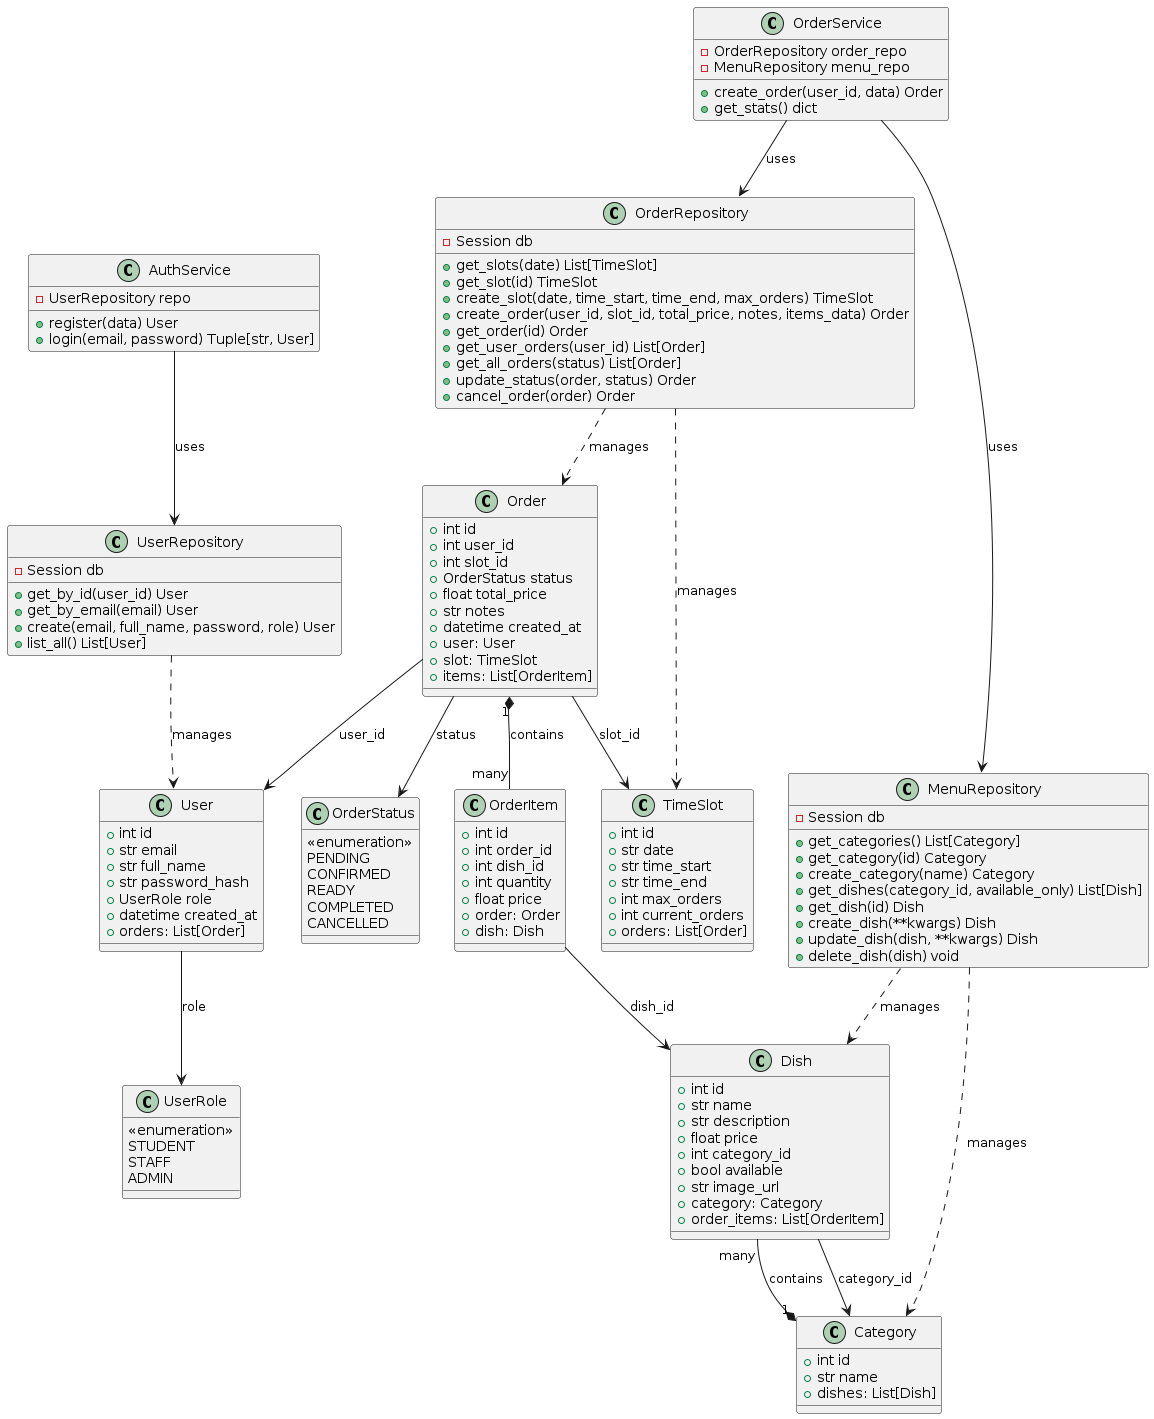

The diagram above was rendered by PlantUML. Its source (embedded in the PNG):
@startuml
class User {
        +int id
        +str email
        +str full_name
        +str password_hash
        +UserRole role
        +datetime created_at
        +orders: List[Order]
    }

    class UserRole {
        <<enumeration>>
        STUDENT
        STAFF
        ADMIN
    }

    class Category {
        +int id
        +str name
        +dishes: List[Dish]
    }

    class Dish {
        +int id
        +str name
        +str description
        +float price
        +int category_id
        +bool available
        +str image_url
        +category: Category
        +order_items: List[OrderItem]
    }

    class TimeSlot {
        +int id
        +str date
        +str time_start
        +str time_end
        +int max_orders
        +int current_orders
        +orders: List[Order]
    }

    class Order {
        +int id
        +int user_id
        +int slot_id
        +OrderStatus status
        +float total_price
        +str notes
        +datetime created_at
        +user: User
        +slot: TimeSlot
        +items: List[OrderItem]
    }

    class OrderStatus {
        <<enumeration>>
        PENDING
        CONFIRMED
        READY
        COMPLETED
        CANCELLED
    }

    class OrderItem {
        +int id
        +int order_id
        +int dish_id
        +int quantity
        +float price
        +order: Order
        +dish: Dish
    }

    class UserRepository {
        -Session db
        +get_by_id(user_id) User
        +get_by_email(email) User
        +create(email, full_name, password, role) User
        +list_all() List[User]
    }

    class MenuRepository {
        -Session db
        +get_categories() List[Category]
        +get_category(id) Category
        +create_category(name) Category
        +get_dishes(category_id, available_only) List[Dish]
        +get_dish(id) Dish
        +create_dish(**kwargs) Dish
        +update_dish(dish, **kwargs) Dish
        +delete_dish(dish) void
    }

    class OrderRepository {
        -Session db
        +get_slots(date) List[TimeSlot]
        +get_slot(id) TimeSlot
        +create_slot(date, time_start, time_end, max_orders) TimeSlot
        +create_order(user_id, slot_id, total_price, notes, items_data) Order
        +get_order(id) Order
        +get_user_orders(user_id) List[Order]
        +get_all_orders(status) List[Order]
        +update_status(order, status) Order
        +cancel_order(order) Order
    }

    class AuthService {
        -UserRepository repo
        +register(data) User
        +login(email, password) Tuple[str, User]
    }

    class OrderService {
        -OrderRepository order_repo
        -MenuRepository menu_repo
        +create_order(user_id, data) Order
        +get_stats() dict
    }

    User --> UserRole : role
    Order --> OrderStatus : status
    Order --> User : user_id
    Order --> TimeSlot : slot_id
    Order "1" *-- "many" OrderItem : contains
    OrderItem --> Dish : dish_id
    Dish --> Category : category_id
    Category "1" *-- "many" Dish : contains

    UserRepository ..> User : manages
    MenuRepository ..> Dish : manages
    MenuRepository ..> Category : manages
    OrderRepository ..> Order : manages
    OrderRepository ..> TimeSlot : manages

    AuthService --> UserRepository : uses
    OrderService --> OrderRepository : uses
    OrderService --> MenuRepository : uses
@enduml